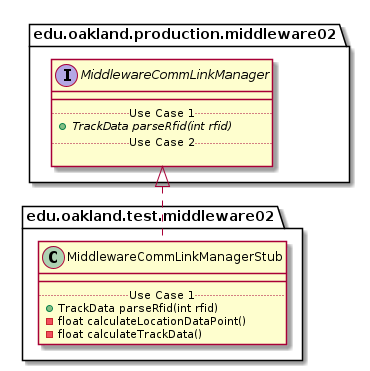

The diagram above was rendered by PlantUML. Its source (embedded in the PNG):
@startuml MiddlewareCommLinkManagerStub_DirectDependencies


package edu.oakland.test.middleware02 {
    class MiddlewareCommLinkManagerStub {
        __
        .. Use Case 1 ..
        + TrackData parseRfid(int rfid)
        - float calculateLocationDataPoint()
        - float calculateTrackData()
    }
}



package edu.oakland.production.middleware02 {
    interface MiddlewareCommLinkManager {
        __
        .. Use Case 1 ..
        {abstract} + TrackData parseRfid(int rfid)
        .. Use Case 2 ..

    }
}

MiddlewareCommLinkManagerStub .up.|> MiddlewareCommLinkManager



@enduml